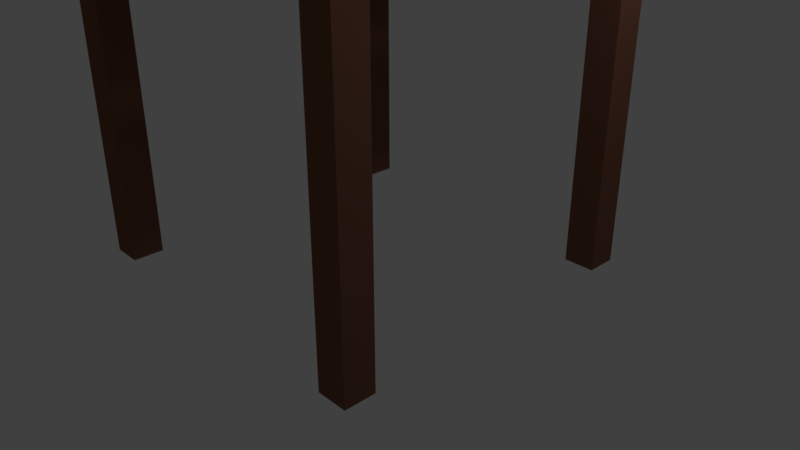 # Source: STUL.blend  (saved by Blender 2.79.0; exported with 4.5.12 LTS)
import bpy
from mathutils import Matrix  # noqa: F401  (used for matrix-valued properties, if any)

bpy.ops.wm.read_factory_settings(use_empty=True)
scene = bpy.context.scene
scene.name = 'Scene'

# ---- collections
col_collection_1 = bpy.data.collections.new('Collection 1'); scene.collection.children.link(col_collection_1)

# ---- materials (node trees are filled in below, after node groups)
mat_material = bpy.data.materials.new('Material')
mat_material.alpha_threshold = 0.0
mat_material.use_transparent_shadow = False
mat_material.diffuse_color = (0.2019, 0.08915, 0.05537, 1.0)
mat_material.roughness = 0.5
mat_material.line_color = (0.0, 0.0, 0.0, 1.0)

# ---- material node trees

# ---- world
world_world = bpy.data.worlds.new('World'); scene.world = world_world
world_world.color = (0.05088, 0.05088, 0.05088)
world_world.use_sun_shadow = False
world_world.sun_shadow_jitter_overblur = 0.0
world_world.cycles.sampling_method = 'MANUAL'

# ---- cameras
cam_camera = bpy.data.cameras.new('Camera')
cam_camera.clip_end = 100.0
cam_camera.lens = 35.0
cam_camera.sensor_width = 32.0
cam_camera.sensor_height = 18.0
cam_camera.ortho_scale = 7.314
cam_camera.dof.focus_distance = 0.0
cam_camera.dof.aperture_fstop = 128.0

# ---- lights
light_lamp = bpy.data.lights.new('Lamp', 'POINT')
light_lamp.transmission_factor = 0.0
light_lamp.cutoff_distance = 30.0
light_lamp.energy = 100.0
light_lamp.shadow_buffer_clip_start = 1.001
light_lamp.shadow_soft_size = 0.1
light_lamp.shadow_maximum_resolution = 0.006
light_lamp.use_absolute_resolution = True

# ---- meshes
me_cube_004 = bpy.data.meshes.new('Cube.004')
me_cube_004.from_pydata([(-10.31, 9.03, -1.516), (-10.31, 9.03, 0.4841), (-10.31, 11.03, -1.516), (-10.31, 11.03, 0.4841), (-8.309, 9.03, -1.516), (-8.309, 9.03, 0.4841), (-8.309, 11.03, -1.516), (-8.309, 11.03, 0.4841), (-10.31, 9.03, 0.1076), (-10.31, 9.03, 0.3148), (-10.31, 11.03, 0.3148), (-10.31, 11.03, 0.1076), (-8.309, 11.03, 0.3148), (-8.309, 11.03, 0.1076), (-8.309, 9.03, 0.3148), (-8.309, 9.03, 0.1076), (-10.31, 9.03, 0.1076), (-10.31, 9.03, 0.3148), (-10.31, 11.03, 0.3148), (-10.31, 11.03, 0.1076), (-8.309, 9.03, 0.3148), (-8.309, 9.03, 0.1076), (-9.642, 11.03, 0.4841), (-8.975, 11.03, 0.4841), (-8.975, 9.03, 0.4841), (-9.642, 9.03, 0.4841), (-8.975, 9.03, 0.1076), (-9.642, 9.03, 0.1076), (-8.975, 9.03, 0.3148), (-9.642, 9.03, 0.3148), (-8.975, 9.03, 0.1076), (-9.642, 9.03, 0.1076), (-8.975, 9.03, 0.3148), (-9.642, 9.03, 0.3148), (-10.31, 9.03, 0.1076), (-10.31, 9.03, -1.516), (-10.31, 9.697, 0.4841), (-10.31, 10.36, 0.4841), (-8.309, 10.36, 0.4841), (-8.309, 9.697, 0.4841), (-8.309, 10.36, 0.1076), (-8.309, 9.697, 0.1076), (-8.309, 10.36, 0.3148), (-8.309, 9.697, 0.3148), (-10.31, 9.697, 0.1076), (-10.31, 10.36, 0.1076), (-10.31, 9.697, 0.3148), (-10.31, 10.36, 0.3148), (-10.31, 9.697, 0.1076), (-10.31, 10.36, 0.1076), (-10.31, 9.697, 0.3148), (-10.31, 10.36, 0.3148), (-10.31, -10.97, -1.516), (-10.31, -10.97, 0.4841), (-10.31, -8.967, -1.516), (-10.31, -8.967, 0.4841), (-8.309, -10.97, -1.516), (-8.309, -10.97, 0.4841), (-8.309, -8.967, -1.516), (-8.309, -8.967, 0.4841), (-10.31, -10.97, 0.1076), (-10.31, -10.97, 0.3148), (-10.31, -8.967, 0.3148), (-10.31, -8.967, 0.1076), (-8.309, -8.967, 0.3148), (-8.309, -8.967, 0.1076), (-8.309, -10.97, 0.3148), (-8.309, -10.97, 0.1076), (-10.31, -10.97, 0.1076), (-10.31, -10.97, 0.3148), (-10.31, -8.967, 0.3148), (-10.31, -8.967, 0.1076), (-8.309, -10.97, 0.3148), (-8.309, -10.97, 0.1076), (-9.642, -8.967, 0.4841), (-8.975, -8.967, 0.4841), (-8.975, -10.97, 0.4841), (-9.642, -10.97, 0.4841), (-8.975, -10.97, 0.1076), (-9.642, -10.97, 0.1076), (-8.975, -10.97, 0.3148), (-9.642, -10.97, 0.3148), (-9.642, -8.967, 0.1076), (-8.975, -8.967, 0.1076), (-9.642, -8.967, 0.3148), (-8.975, -8.967, 0.3148), (-8.975, -10.97, 0.1076), (-9.642, -10.97, 0.1076), (-8.975, -10.97, 0.3148), (-9.642, -10.97, 0.3148), (-10.31, -10.97, 0.1076), (-10.31, -10.97, -1.516), (-10.31, -10.3, 0.4841), (-10.31, -9.634, 0.4841), (-8.309, -9.634, 0.4841), (-8.309, -10.3, 0.4841), (-8.309, -9.634, 0.1076), (-8.309, -10.3, 0.1076), (-8.309, -9.634, 0.3148), (-8.309, -10.3, 0.3148), (-10.31, -10.3, 0.1076), (-10.31, -9.634, 0.1076), (-10.31, -10.3, 0.3148), (-10.31, -9.634, 0.3148), (-10.31, -10.3, 0.1076), (-10.31, -9.634, 0.1076), (-10.31, -10.3, 0.3148), (-10.31, -9.634, 0.3148), (10.34, -10.97, -1.516), (10.34, -10.97, 0.4841), (10.34, -8.967, -1.516), (10.34, -8.967, 0.4841), (12.34, -10.97, -1.516), (12.34, -10.97, 0.4841), (12.34, -8.967, -1.516), (12.34, -8.967, 0.4841), (10.34, -10.97, 0.1076), (10.34, -10.97, 0.3148), (10.34, -8.967, 0.3148), (10.34, -8.967, 0.1076), (12.34, -8.967, 0.3148), (12.34, -8.967, 0.1076), (12.34, -10.97, 0.3148), (12.34, -10.97, 0.1076), (10.34, -10.97, 0.1076), (10.34, -10.97, 0.3148), (10.34, -8.967, 0.3148), (10.34, -8.967, 0.1076), (11.01, -8.967, 0.4841), (11.68, -8.967, 0.4841), (11.68, -10.97, 0.4841), (11.01, -10.97, 0.4841), (11.01, -8.967, 0.1076), (11.68, -8.967, 0.1076), (11.01, -8.967, 0.3148), (11.68, -8.967, 0.3148), (10.34, -10.97, 0.1076), (10.34, -10.97, -1.516), (10.34, -10.3, 0.4841), (10.34, -9.634, 0.4841), (12.34, -9.634, 0.4841), (12.34, -10.3, 0.4841), (10.34, -10.3, 0.1076), (10.34, -9.634, 0.1076), (10.34, -10.3, 0.3148), (10.34, -9.634, 0.3148), (10.34, -10.3, 0.1076), (10.34, -9.634, 0.1076), (10.34, -10.3, 0.3148), (10.34, -9.634, 0.3148), (10.34, 9.03, -1.516), (10.34, 9.03, 0.4841), (10.34, 11.03, -1.516), (10.34, 11.03, 0.4841), (12.34, 9.03, -1.516), (12.34, 9.03, 0.4841), (12.34, 11.03, -1.516), (12.34, 11.03, 0.4841), (10.34, 9.03, 0.1076), (10.34, 9.03, 0.3148), (10.34, 11.03, 0.3148), (10.34, 11.03, 0.1076), (12.34, 11.03, 0.3148), (12.34, 11.03, 0.1076), (12.34, 9.03, 0.3148), (12.34, 9.03, 0.1076), (10.34, 9.03, 0.1076), (10.34, 9.03, 0.3148), (10.34, 11.03, 0.3148), (10.34, 11.03, 0.1076), (12.34, 9.03, 0.3148), (12.34, 9.03, 0.1076), (11.01, 11.03, 0.4841), (11.68, 11.03, 0.4841), (11.68, 9.03, 0.4841), (11.01, 9.03, 0.4841), (11.68, 9.03, 0.1076), (11.01, 9.03, 0.1076), (11.68, 9.03, 0.3148), (11.01, 9.03, 0.3148), (11.68, 9.03, 0.1076), (11.01, 9.03, 0.1076), (11.68, 9.03, 0.3148), (11.01, 9.03, 0.3148), (10.34, 9.03, 0.1076), (10.34, 9.03, -1.516), (10.34, 9.697, 0.4841), (10.34, 10.36, 0.4841), (12.34, 10.36, 0.4841), (12.34, 9.697, 0.4841), (10.34, 9.697, 0.1076), (10.34, 10.36, 0.1076), (10.34, 9.697, 0.3148), (10.34, 10.36, 0.3148), (10.34, 9.697, 0.1076), (10.34, 10.36, 0.1076), (10.34, 9.697, 0.3148), (10.34, 10.36, 0.3148), (-8.309, 11.03, -1.516), (-10.31, 11.03, -1.516), (-10.31, 9.03, -1.516), (-8.309, 9.03, -1.516), (-8.309, -8.967, -1.516), (-10.31, -8.967, -1.516), (-10.31, -10.97, -1.516), (-8.309, -10.97, -1.516), (12.34, -8.967, -1.516), (10.34, -8.967, -1.516), (10.34, -10.97, -1.516), (12.34, -10.97, -1.516), (12.34, 11.03, -1.516), (10.34, 11.03, -1.516), (10.34, 9.03, -1.516), (12.34, 9.03, -1.516), (13.76, 12.91, 0.4757), (13.76, -12.09, 0.4757), (-11.24, -12.09, 0.4757), (-11.24, 12.91, 0.4757), (13.76, 12.91, 0.5976), (13.76, -12.09, 0.5976), (-11.24, -12.09, 0.5976), (-11.24, 12.91, 0.5976), (-9.642, 9.03, 0.3148), (-9.642, 9.03, 0.1076), (-9.642, -8.967, 0.3148), (-9.642, -8.967, 0.1076)], [(35, 34), (91, 90), (137, 136), (185, 184)], [(29, 9, 17, 33), (41, 43, 14, 15), (47, 10, 18, 51), (31, 33, 17, 16), (15, 14, 20, 21), (44, 8, 16, 48), (10, 11, 19, 18), (26, 15, 21, 30), (8, 27, 31, 16), (27, 26, 30, 31), (21, 20, 32, 30), (33, 84, 85, 32), (10, 12, 13, 11), (11, 13, 6, 2), (14, 28, 32, 20), (28, 29, 33, 32), (26, 27, 8, 0, 4, 15), (24, 25, 1, 9, 29, 28, 14, 5), (22, 23, 7, 12, 10, 3), (114, 112, 209, 206), (11, 45, 49, 19), (45, 44, 48, 49), (50, 51, 18, 19, 49, 48, 16, 17), (9, 46, 50, 17), (46, 47, 51, 50), (0, 8, 44, 45, 11, 2), (13, 12, 42, 40), (43, 196, 197, 42), (40, 41, 15, 4, 6, 13), (38, 39, 5, 14, 43, 42, 12, 7), (9, 1, 36, 37, 3, 10, 47, 46), (81, 61, 69, 89), (97, 99, 66, 67), (83, 85, 64, 65), (103, 62, 70, 107), (67, 66, 72, 73), (100, 60, 68, 104), (62, 63, 71, 70), (78, 67, 73, 86), (60, 79, 87, 68), (79, 78, 86, 87), (88, 89, 69, 68, 87, 86, 73, 72), (63, 62, 84, 82), (82, 84, 224, 225), (82, 83, 65, 58, 54, 63), (66, 80, 88, 72), (80, 81, 89, 88), (78, 79, 60, 52, 56, 67), (76, 77, 53, 61, 81, 80, 66, 57), (74, 75, 59, 64, 85, 84, 62, 55), (52, 54, 203, 204), (63, 101, 105, 71), (101, 100, 104, 105), (106, 107, 70, 71, 105, 104, 68, 69), (61, 102, 106, 69), (102, 103, 107, 106), (52, 60, 100, 101, 63, 54), (65, 64, 98, 96), (99, 148, 149, 98), (96, 97, 67, 56, 58, 65), (94, 95, 57, 66, 99, 98, 64, 59), (61, 53, 92, 93, 55, 62, 103, 102), (133, 135, 120, 121), (145, 118, 126, 149), (147, 149, 126, 127), (142, 116, 124, 146), (118, 119, 127, 126), (119, 118, 134, 132), (135, 182, 183, 134), (132, 133, 121, 114, 110, 119), (117, 125, 124, 116, 123, 122), (123, 116, 108, 112), (130, 131, 109, 117, 122, 113), (128, 129, 115, 120, 135, 134, 118, 111), (108, 110, 207, 208), (119, 143, 147, 127), (143, 142, 146, 147), (124, 125, 148, 146), (97, 146, 148, 99), (117, 144, 148, 125), (144, 145, 149, 148), (108, 116, 142, 143, 119, 110), (120, 122, 123, 121), (121, 123, 112, 114), (140, 141, 113, 122, 120, 115), (117, 109, 138, 139, 111, 118, 145, 144), (179, 159, 167, 183), (193, 160, 168, 197), (181, 183, 167, 166), (195, 197, 168, 169), (165, 164, 170, 171), (190, 158, 166, 194), (160, 161, 169, 168), (176, 165, 171, 180), (158, 177, 181, 166), (177, 176, 180, 181), (171, 170, 182, 180), (133, 180, 182, 135), (160, 162, 163, 161), (161, 163, 156, 152), (164, 178, 182, 170), (178, 179, 183, 182), (176, 177, 158, 150, 154, 165), (174, 175, 151, 159, 179, 178, 164, 155), (172, 173, 157, 162, 160, 153), (56, 52, 204, 205), (161, 191, 195, 169), (191, 190, 194, 195), (166, 167, 196, 194), (41, 194, 196, 43), (159, 192, 196, 167), (192, 193, 197, 196), (150, 158, 190, 191, 161, 152), (162, 164, 165, 163), (163, 165, 154, 156), (188, 189, 155, 164, 162, 157), (159, 151, 186, 187, 153, 160, 193, 192), (42, 197, 195, 40), (40, 195, 194, 41), (134, 183, 181, 132), (132, 181, 180, 133), (98, 149, 147, 96), (96, 147, 146, 97), (32, 85, 83, 30), (30, 83, 82, 31), (198, 201, 200, 199), (202, 205, 204, 203), (206, 209, 208, 207), (210, 213, 212, 211), (152, 156, 210, 211), (58, 56, 205, 202), (112, 108, 208, 209), (2, 6, 198, 199), (150, 152, 211, 212), (156, 154, 213, 210), (154, 150, 212, 213), (54, 58, 202, 203), (0, 2, 199, 200), (6, 4, 201, 198), (4, 0, 200, 201), (110, 114, 206, 207), (214, 215, 216, 217), (218, 221, 220, 219), (214, 218, 219, 215), (215, 219, 220, 216), (216, 220, 221, 217), (218, 214, 217, 221), (223, 225, 224, 222), (31, 82, 225, 223), (84, 33, 222, 224), (33, 31, 223, 222)])
me_cube_004.materials.append(mat_material)
me_cube_004.use_remesh_preserve_volume = False
me_cube_004.use_remesh_preserve_attributes = False
me_cube_004.use_mirror_vertex_groups = False
me_cube_004.update()

# ---- objects
ob_cube_004 = bpy.data.objects.new('Cube.004', me_cube_004)
ob_lamp = bpy.data.objects.new('Lamp', light_lamp)
ob_camera = bpy.data.objects.new('Camera', cam_camera)

# ---- transforms, parenting, visibility, modifiers, constraints
ob_cube_004.location = (-0.2527, -0.08132, 3.725)
ob_cube_004.scale = (0.2, 0.2, 2.46)
ob_cube_004.lineart.crease_threshold = 0.0
ob_lamp.location = (4.076, 1.005, 5.904)
ob_lamp.rotation_euler = (0.6503, 0.05522, 1.866)
ob_lamp.lock_rotations_4d = False
ob_lamp.empty_display_type = 'ARROWS'
ob_lamp.color = (0.0, 0.0, 0.0, 0.0)
ob_lamp.lineart.crease_threshold = 0.0
ob_camera.location = (7.481, -6.508, 5.344)
ob_camera.rotation_euler = (1.109, 0.0, 0.8149)
ob_camera.lock_rotations_4d = False
ob_camera.empty_display_type = 'ARROWS'
ob_camera.color = (0.0, 0.0, 0.0, 0.0)
ob_camera.display_type = 'WIRE'
ob_camera.lineart.crease_threshold = 0.0

# ---- collection membership
col_collection_1.objects.link(ob_cube_004)
col_collection_1.objects.link(ob_lamp)
col_collection_1.objects.link(ob_camera)

# ---- scene / render settings (as saved in the file)
scene.camera = ob_camera
scene.frame_start = 1; scene.frame_end = 250; scene.frame_set(1)
scene.render.engine = 'BLENDER_EEVEE_NEXT'
scene.render.resolution_percentage = 50
scene.render.dither_intensity = 0.0
scene.cycles.use_denoising = False
scene.cycles.samples = 128
scene.cycles.sampling_pattern = 'TABULATED_SOBOL'
scene.cycles.use_adaptive_sampling = False
scene.cycles.use_light_tree = False
scene.cycles.blur_glossy = 0.0
scene.cycles.sample_clamp_indirect = 0.0
scene.view_settings.view_transform = 'Standard'
bpy.context.view_layer.update()
